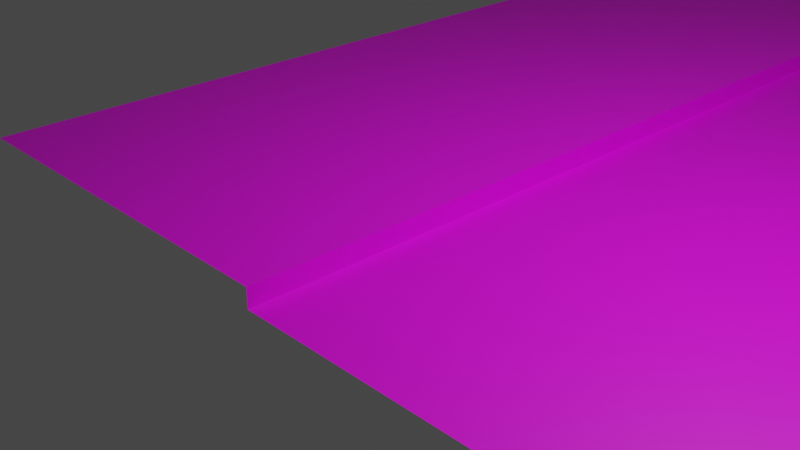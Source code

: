 # Source: road.blend  (saved by Blender 2.83.13; exported with 4.5.12 LTS)
import bpy
from mathutils import Matrix  # noqa: F401  (used for matrix-valued properties, if any)

bpy.ops.wm.read_factory_settings(use_empty=True)
scene = bpy.context.scene
scene.name = 'Scene'

# ---- collections
col_collection = bpy.data.collections.new('Collection'); scene.collection.children.link(col_collection)

# ---- images (referenced by path relative to the original .blend; pixels are not part of the script)
import os
ASSET_DIR = os.environ.get("B2B_ASSET_DIR", "")  # directory of the original .blend (textures are referenced by path, not embedded)
HERE = os.path.dirname(os.path.abspath(__file__))  # packed textures are extracted next to this script under _unpacked/

def load_image(name, relpath, width, height, colorspace="sRGB"):
    """Load a texture the original file referenced (path relative to the .blend, or extracted next to this script)."""
    p = next((c for c in (os.path.join(HERE, relpath), os.path.join(ASSET_DIR, relpath)) if relpath and os.path.exists(c)), "")
    if p:
        img = bpy.data.images.load(p, check_existing=True)
        img.name = name
    else:  # same state as the original file: an image datablock whose file is absent (Cycles renders it pink)
        img = bpy.data.images.new(name, width, height)
        img.source = "FILE"
        img.filepath = "//" + (relpath or name)
    img.colorspace_settings.name = colorspace
    return img
img_road_png = load_image('road.png', 'road.png', 1024, 1024, 'sRGB')

# ---- materials (node trees are filled in below, after node groups)
mat_material_001 = bpy.data.materials.new('Material.001')

# ---- material node trees
mat_material_001.use_nodes = True; mat_material_001.node_tree.nodes.clear()
_N = mat_material_001.node_tree.nodes; _L = mat_material_001.node_tree.links
n0 = _N.new('ShaderNodeBsdfPrincipled'); n0.name = 'Principled BSDF'; n0.location = (10, 300)
n0.distribution = 'GGX'
n0.subsurface_method = 'BURLEY'
n0.inputs[3].default_value = 1.45
n0.inputs[27].default_value = (0.0, 0.0, 0.0, 1.0)
n0.inputs[28].default_value = 1.0
n1 = _N.new('ShaderNodeOutputMaterial'); n1.name = 'Material Output'; n1.location = (300, 300)
n2 = _N.new('ShaderNodeTexImage'); n2.name = 'Image Texture'; n2.location = (-280, 260)
n2.image = img_road_png
_L.new(n0.outputs[0], n1.inputs[0])
_L.new(n2.outputs[0], n0.inputs[0])
n1.is_active_output = True

# ---- world
world_world = bpy.data.worlds.new('World'); scene.world = world_world
world_world.use_nodes = True; world_world.node_tree.nodes.clear()
_N = world_world.node_tree.nodes; _L = world_world.node_tree.links
n0 = _N.new('ShaderNodeOutputWorld'); n0.name = 'World Output'; n0.location = (300, 300)
n1 = _N.new('ShaderNodeBackground'); n1.name = 'Background'; n1.location = (10, 300)
n1.inputs[0].default_value = (0.05088, 0.05088, 0.05088, 1.0)
_L.new(n1.outputs[0], n0.inputs[0])
n0.is_active_output = True
world_world.color = (0.05088, 0.05088, 0.05088)
world_world.use_sun_shadow = False
world_world.sun_shadow_jitter_overblur = 0.0

# ---- cameras
cam_camera = bpy.data.cameras.new('Camera')
cam_camera.clip_end = 100.0
cam_camera.ortho_scale = 7.314

# ---- lights
light_light = bpy.data.lights.new('Light', 'POINT')
light_light.transmission_factor = 0.0
light_light.energy = 1000.0
light_light.shadow_soft_size = 0.1
light_light.shadow_maximum_resolution = 0.006
light_light.use_absolute_resolution = True

# ---- meshes
me_plane_001 = bpy.data.meshes.new('Plane.001')
me_plane_001.from_pydata([(-4.282, 257.8, 0.225), (9.649, 257.8, -1.94e-06), (-4.287, -2.184, 0.225), (9.648, -2.184, -1.94e-06), (0.4083, 257.8, 0.225), (0.4037, -2.184, 0.225), (0.4074, 257.8, -1.94e-06), (0.4037, -2.184, -1.907e-06), (14.33, 257.8, 0.225), (14.34, -2.184, 0.225), (9.643, 257.8, 0.225), (9.648, -2.184, 0.225), (9.644, 257.8, -1.937e-06)], [], [(7, 6, 4, 5), (5, 4, 0, 2), (3, 1, 6, 7), (3, 12, 10, 11), (11, 10, 8, 9)])
_uv = me_plane_001.uv_layers.new(name='UVMap')
_uv.uv.foreach_set('vector', [2.119, -22.78, 2.119, 23.66, 2.094, 23.66, 2.094, -22.78, 1.55, -22.78, 1.55, 23.66, 1.03, 23.66, 1.03, -22.78, 1.03, -22.78, 1.03, 23.66, 0.005991, 23.66, 0.005791, -22.78, 2.094, -22.78, 2.094, 23.66, 2.069, 23.66, 2.069, -22.78, 2.069, -22.78, 2.069, 23.66, 1.55, 23.66, 1.55, -22.78])
me_plane_001.materials.append(mat_material_001)
me_plane_001.use_remesh_fix_poles = True
me_plane_001.use_remesh_preserve_attributes = False
me_plane_001.use_mirror_vertex_groups = False
me_plane_001.update()
me_plane_001.normals_split_custom_set([tuple(v) for v in zip(*[iter([1.0, -1.583e-05, -0.001969, 1.0, -1.583e-05, -0.001969, 1.0, -1.583e-05, -0.001969, 1.0, -1.583e-05, -0.001969, 0.0, 2.869e-11, 1.0, 0.0, 2.869e-11, 1.0, 0.0, 2.869e-11, 1.0, 0.0, 2.869e-11, 1.0, 1.787e-09, 6.352e-11, 1.0, 1.787e-09, 6.352e-11, 1.0, 1.787e-09, 6.352e-11, 1.0, 1.787e-09, 6.352e-11, 1.0, 1.0, 1.583e-05, 0.001969, 1.0, 1.583e-05, 0.001969, 1.0, 1.583e-05, 0.001969, 1.0, 1.583e-05, 0.001969, 0.0, -2.869e-11, -1.0, 0.0, -2.869e-11, -1.0, 0.0, -2.869e-11, -1.0, 0.0, -2.869e-11, -1.0])] * 3)])

# ---- objects
ob_road_001 = bpy.data.objects.new('road.001', me_plane_001)
ob_light = bpy.data.objects.new('Light', light_light)
ob_camera = bpy.data.objects.new('Camera', cam_camera)

# ---- transforms, parenting, visibility, modifiers, constraints
ob_road_001.location = (0.0, 0.0, 0.0)
ob_road_001.rotation_mode = 'QUATERNION'
ob_road_001.rotation_quaternion = (1.0, 0.0, 0.0, 0.0)
ob_road_001.lineart.crease_threshold = 0.0
ob_light.location = (4.076, 1.005, 5.904)
ob_light.rotation_euler = (0.6503, 0.05522, 1.866)
ob_light.lock_rotations_4d = False
ob_light.empty_display_type = 'ARROWS'
ob_light.color = (0.0, 0.0, 0.0, 0.0)
ob_light.lineart.crease_threshold = 0.0
ob_camera.location = (7.359, -6.926, 4.958)
ob_camera.rotation_euler = (1.109, 0.0, 0.8149)
ob_camera.lock_rotations_4d = False
ob_camera.empty_display_type = 'ARROWS'
ob_camera.color = (0.0, 0.0, 0.0, 0.0)
ob_camera.display_type = 'WIRE'
ob_camera.lineart.crease_threshold = 0.0

# ---- collection membership
scene.collection.objects.link(ob_road_001)
col_collection.objects.link(ob_light)
col_collection.objects.link(ob_camera)

# ---- scene / render settings (as saved in the file)
scene.camera = ob_camera
scene.frame_start = 1; scene.frame_end = 250; scene.frame_set(1)
scene.render.engine = 'CYCLES'
scene.cycles.use_denoising = False
scene.cycles.samples = 128
scene.cycles.sampling_pattern = 'TABULATED_SOBOL'
scene.cycles.use_adaptive_sampling = False
scene.cycles.use_light_tree = False
scene.cycles.bake_type = 'AO'
scene.view_settings.view_transform = 'Filmic'
bpy.context.view_layer.update()
